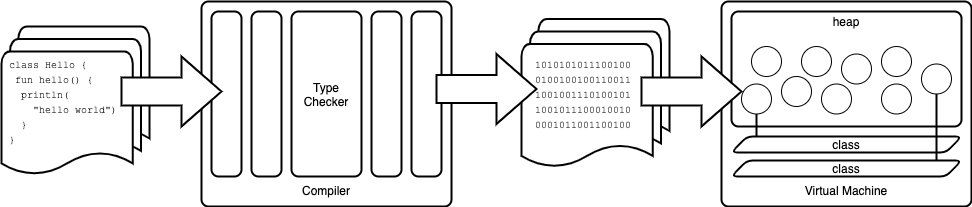

The diagram above was exported from draw.io. Its source (the exported page's mxGraphModel, read from the mxfile embedded in the PNG):
<mxGraphModel dx="946" dy="680" grid="1" gridSize="10" guides="1" tooltips="1" connect="1" arrows="1" fold="1" page="1" pageScale="1" pageWidth="1169" pageHeight="827" math="0" shadow="0">
  <root>
    <mxCell id="0" />
    <mxCell id="1" parent="0" />
    <mxCell id="R5cAgcnGUig_X-tXqTeT-10" value="" style="rounded=1;whiteSpace=wrap;html=1;absoluteArcSize=1;arcSize=14;strokeWidth=2;shadow=0;comic=0;" vertex="1" parent="1">
      <mxGeometry x="250" y="225" width="250" height="205" as="geometry" />
    </mxCell>
    <mxCell id="R5cAgcnGUig_X-tXqTeT-11" value="" style="rounded=1;whiteSpace=wrap;html=1;absoluteArcSize=1;arcSize=14;strokeWidth=2;shadow=0;comic=0;" vertex="1" parent="1">
      <mxGeometry x="260" y="235" width="30" height="165" as="geometry" />
    </mxCell>
    <mxCell id="R5cAgcnGUig_X-tXqTeT-12" value="" style="rounded=1;whiteSpace=wrap;html=1;absoluteArcSize=1;arcSize=14;strokeWidth=2;shadow=0;comic=0;" vertex="1" parent="1">
      <mxGeometry x="300" y="235" width="30" height="165" as="geometry" />
    </mxCell>
    <mxCell id="R5cAgcnGUig_X-tXqTeT-15" value="Type Checker" style="rounded=1;whiteSpace=wrap;html=1;absoluteArcSize=1;arcSize=14;strokeWidth=2;shadow=0;comic=0;" vertex="1" parent="1">
      <mxGeometry x="340" y="235" width="70" height="165" as="geometry" />
    </mxCell>
    <mxCell id="R5cAgcnGUig_X-tXqTeT-16" value="" style="rounded=1;whiteSpace=wrap;html=1;absoluteArcSize=1;arcSize=14;strokeWidth=2;shadow=0;comic=0;" vertex="1" parent="1">
      <mxGeometry x="460" y="235" width="30" height="165" as="geometry" />
    </mxCell>
    <mxCell id="R5cAgcnGUig_X-tXqTeT-17" value="&lt;span style=&quot;font-family: &amp;#34;courier new&amp;#34; ; font-size: 10px&quot;&gt;&amp;nbsp;class Hello {&lt;/span&gt;&lt;br style=&quot;font-family: &amp;#34;courier new&amp;#34; ; font-size: 10px&quot;&gt;&lt;span style=&quot;font-family: &amp;#34;courier new&amp;#34; ; font-size: 10px&quot;&gt;&amp;nbsp; fun hello() {&lt;/span&gt;&lt;br style=&quot;font-family: &amp;#34;courier new&amp;#34; ; font-size: 10px&quot;&gt;&lt;span style=&quot;font-family: &amp;#34;courier new&amp;#34; ; font-size: 10px&quot;&gt;&amp;nbsp; &amp;nbsp;println(&lt;/span&gt;&lt;br style=&quot;font-family: &amp;#34;courier new&amp;#34; ; font-size: 10px&quot;&gt;&lt;span style=&quot;font-family: &amp;#34;courier new&amp;#34; ; font-size: 10px&quot;&gt;&amp;nbsp; &amp;nbsp; &amp;nbsp;&quot;hello world&quot;)&lt;/span&gt;&lt;br style=&quot;font-family: &amp;#34;courier new&amp;#34; ; font-size: 10px&quot;&gt;&lt;span style=&quot;font-family: &amp;#34;courier new&amp;#34; ; font-size: 10px&quot;&gt;&amp;nbsp; &amp;nbsp;}&lt;/span&gt;&lt;br style=&quot;font-family: &amp;#34;courier new&amp;#34; ; font-size: 10px&quot;&gt;&lt;span style=&quot;font-family: &amp;#34;courier new&amp;#34; ; font-size: 10px&quot;&gt;&amp;nbsp;}&lt;/span&gt;" style="strokeWidth=2;html=1;shape=mxgraph.flowchart.multi-document;whiteSpace=wrap;shadow=0;comic=0;align=left;" vertex="1" parent="1">
      <mxGeometry x="50" y="250" width="148" height="150" as="geometry" />
    </mxCell>
    <mxCell id="R5cAgcnGUig_X-tXqTeT-18" value="&lt;span style=&quot;font-family: &amp;#34;courier new&amp;#34; ; font-size: 10px&quot;&gt;&amp;nbsp; 1010101011100100&lt;/span&gt;&lt;br style=&quot;font-family: &amp;#34;courier new&amp;#34; ; font-size: 10px&quot;&gt;&lt;span style=&quot;font-family: &amp;#34;courier new&amp;#34; ; font-size: 10px&quot;&gt;&amp;nbsp; 0100100100110011&lt;/span&gt;&lt;br style=&quot;font-family: &amp;#34;courier new&amp;#34; ; font-size: 10px&quot;&gt;&lt;span style=&quot;font-family: &amp;#34;courier new&amp;#34; ; font-size: 10px&quot;&gt;&amp;nbsp; 1001001110100101&lt;/span&gt;&lt;br style=&quot;font-family: &amp;#34;courier new&amp;#34; ; font-size: 10px&quot;&gt;&lt;span style=&quot;font-family: &amp;#34;courier new&amp;#34; ; font-size: 10px&quot;&gt;&amp;nbsp; 1001011100010010&lt;/span&gt;&lt;br style=&quot;font-family: &amp;#34;courier new&amp;#34; ; font-size: 10px&quot;&gt;&lt;span style=&quot;font-family: &amp;#34;courier new&amp;#34; ; font-size: 10px&quot;&gt;&amp;nbsp; 0001011001100100&lt;/span&gt;" style="strokeWidth=2;html=1;shape=mxgraph.flowchart.multi-document;whiteSpace=wrap;shadow=0;comic=0;align=left;" vertex="1" parent="1">
      <mxGeometry x="570" y="242.5" width="148" height="150" as="geometry" />
    </mxCell>
    <mxCell id="R5cAgcnGUig_X-tXqTeT-19" value="" style="rounded=1;whiteSpace=wrap;html=1;absoluteArcSize=1;arcSize=14;strokeWidth=2;shadow=0;comic=0;" vertex="1" parent="1">
      <mxGeometry x="770" y="225" width="250" height="205" as="geometry" />
    </mxCell>
    <mxCell id="R5cAgcnGUig_X-tXqTeT-20" value="" style="rounded=1;whiteSpace=wrap;html=1;absoluteArcSize=1;arcSize=14;strokeWidth=2;shadow=0;comic=0;" vertex="1" parent="1">
      <mxGeometry x="420" y="235" width="30" height="165" as="geometry" />
    </mxCell>
    <mxCell id="R5cAgcnGUig_X-tXqTeT-21" value="Compiler" style="text;html=1;strokeColor=none;fillColor=none;align=center;verticalAlign=middle;whiteSpace=wrap;rounded=0;shadow=0;comic=0;" vertex="1" parent="1">
      <mxGeometry x="340" y="404" width="70" height="20" as="geometry" />
    </mxCell>
    <mxCell id="R5cAgcnGUig_X-tXqTeT-22" value="" style="rounded=1;whiteSpace=wrap;html=1;absoluteArcSize=1;arcSize=14;strokeWidth=2;shadow=0;comic=0;" vertex="1" parent="1">
      <mxGeometry x="780" y="235" width="230" height="115" as="geometry" />
    </mxCell>
    <mxCell id="R5cAgcnGUig_X-tXqTeT-23" value="" style="ellipse;whiteSpace=wrap;html=1;aspect=fixed;shadow=0;comic=0;strokeWidth=1;" vertex="1" parent="1">
      <mxGeometry x="800" y="270" width="30" height="30" as="geometry" />
    </mxCell>
    <mxCell id="R5cAgcnGUig_X-tXqTeT-24" value="" style="ellipse;whiteSpace=wrap;html=1;aspect=fixed;shadow=0;comic=0;strokeWidth=1;" vertex="1" parent="1">
      <mxGeometry x="790" y="307.5" width="30" height="30" as="geometry" />
    </mxCell>
    <mxCell id="R5cAgcnGUig_X-tXqTeT-25" value="" style="ellipse;whiteSpace=wrap;html=1;aspect=fixed;shadow=0;comic=0;strokeWidth=1;" vertex="1" parent="1">
      <mxGeometry x="850" y="270" width="30" height="30" as="geometry" />
    </mxCell>
    <mxCell id="R5cAgcnGUig_X-tXqTeT-26" value="" style="ellipse;whiteSpace=wrap;html=1;aspect=fixed;shadow=0;comic=0;strokeWidth=1;" vertex="1" parent="1">
      <mxGeometry x="830" y="300" width="30" height="30" as="geometry" />
    </mxCell>
    <mxCell id="R5cAgcnGUig_X-tXqTeT-27" value="" style="ellipse;whiteSpace=wrap;html=1;aspect=fixed;shadow=0;comic=0;strokeWidth=1;" vertex="1" parent="1">
      <mxGeometry x="890" y="277.5" width="30" height="30" as="geometry" />
    </mxCell>
    <mxCell id="R5cAgcnGUig_X-tXqTeT-28" value="" style="ellipse;whiteSpace=wrap;html=1;aspect=fixed;shadow=0;comic=0;strokeWidth=1;" vertex="1" parent="1">
      <mxGeometry x="930" y="270" width="30" height="30" as="geometry" />
    </mxCell>
    <mxCell id="R5cAgcnGUig_X-tXqTeT-29" value="" style="ellipse;whiteSpace=wrap;html=1;aspect=fixed;shadow=0;comic=0;strokeWidth=1;" vertex="1" parent="1">
      <mxGeometry x="870" y="307.5" width="30" height="30" as="geometry" />
    </mxCell>
    <mxCell id="R5cAgcnGUig_X-tXqTeT-30" value="" style="ellipse;whiteSpace=wrap;html=1;aspect=fixed;shadow=0;comic=0;strokeWidth=1;" vertex="1" parent="1">
      <mxGeometry x="930" y="307.5" width="30" height="30" as="geometry" />
    </mxCell>
    <mxCell id="R5cAgcnGUig_X-tXqTeT-31" value="" style="ellipse;whiteSpace=wrap;html=1;aspect=fixed;shadow=0;comic=0;strokeWidth=1;" vertex="1" parent="1">
      <mxGeometry x="970" y="287.5" width="30" height="30" as="geometry" />
    </mxCell>
    <mxCell id="R5cAgcnGUig_X-tXqTeT-34" value="heap" style="text;html=1;strokeColor=none;fillColor=none;align=center;verticalAlign=middle;whiteSpace=wrap;rounded=0;shadow=0;comic=0;" vertex="1" parent="1">
      <mxGeometry x="875" y="235" width="40" height="20" as="geometry" />
    </mxCell>
    <mxCell id="R5cAgcnGUig_X-tXqTeT-38" value="" style="verticalLabelPosition=bottom;verticalAlign=top;html=1;strokeWidth=2;shape=mxgraph.arrows2.arrow;dy=0.6;dx=40;notch=0;shadow=0;comic=0;" vertex="1" parent="1">
      <mxGeometry x="170" y="280" width="100" height="70" as="geometry" />
    </mxCell>
    <mxCell id="R5cAgcnGUig_X-tXqTeT-39" value="" style="verticalLabelPosition=bottom;verticalAlign=top;html=1;strokeWidth=2;shape=mxgraph.arrows2.arrow;dy=0.6;dx=40;notch=0;shadow=0;comic=0;" vertex="1" parent="1">
      <mxGeometry x="485" y="277.5" width="100" height="70" as="geometry" />
    </mxCell>
    <mxCell id="R5cAgcnGUig_X-tXqTeT-40" value="" style="verticalLabelPosition=bottom;verticalAlign=top;html=1;strokeWidth=2;shape=mxgraph.arrows2.arrow;dy=0.6;dx=40;notch=0;shadow=0;comic=0;" vertex="1" parent="1">
      <mxGeometry x="690" y="280" width="100" height="70" as="geometry" />
    </mxCell>
    <mxCell id="R5cAgcnGUig_X-tXqTeT-41" value="Virtual Machine" style="text;html=1;strokeColor=none;fillColor=none;align=center;verticalAlign=middle;whiteSpace=wrap;rounded=0;shadow=0;comic=0;" vertex="1" parent="1">
      <mxGeometry x="850" y="404" width="90" height="20" as="geometry" />
    </mxCell>
    <mxCell id="R5cAgcnGUig_X-tXqTeT-45" value="" style="line;strokeWidth=2;direction=south;html=1;shadow=0;comic=0;" vertex="1" parent="1">
      <mxGeometry x="800" y="337.5" width="10" height="22.5" as="geometry" />
    </mxCell>
    <mxCell id="R5cAgcnGUig_X-tXqTeT-35" value="class" style="shape=parallelogram;html=1;strokeWidth=2;perimeter=parallelogramPerimeter;whiteSpace=wrap;rounded=1;arcSize=12;size=0.06666666666666667;shadow=0;comic=0;" vertex="1" parent="1">
      <mxGeometry x="780" y="360" width="230" height="16" as="geometry" />
    </mxCell>
    <mxCell id="R5cAgcnGUig_X-tXqTeT-46" value="" style="line;strokeWidth=2;direction=south;html=1;shadow=0;comic=0;" vertex="1" parent="1">
      <mxGeometry x="980" y="317.5" width="10" height="72.5" as="geometry" />
    </mxCell>
    <mxCell id="R5cAgcnGUig_X-tXqTeT-36" value="class" style="shape=parallelogram;html=1;strokeWidth=2;perimeter=parallelogramPerimeter;whiteSpace=wrap;rounded=1;arcSize=12;size=0.06666666666666667;shadow=0;comic=0;" vertex="1" parent="1">
      <mxGeometry x="780" y="384" width="230" height="16" as="geometry" />
    </mxCell>
  </root>
</mxGraphModel>